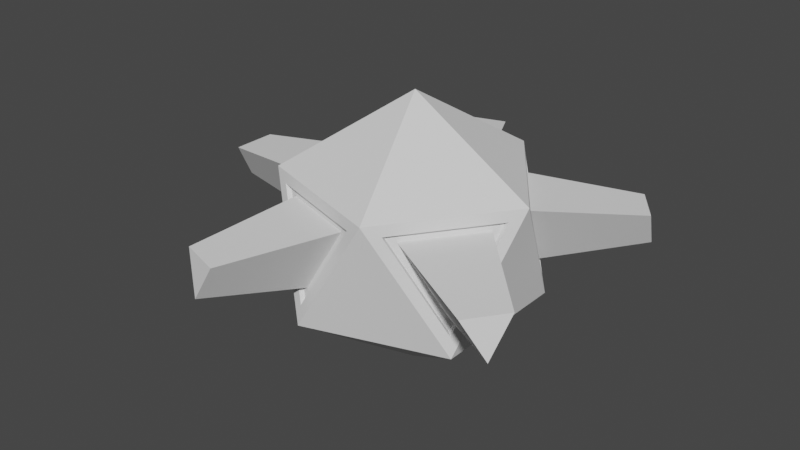 # Source: station03.blend  (saved by Blender 2.81.16; exported with 4.5.12 LTS)
import bpy
from mathutils import Matrix  # noqa: F401  (used for matrix-valued properties, if any)

bpy.ops.wm.read_factory_settings(use_empty=True)
scene = bpy.context.scene
scene.name = 'Scene'

# ---- collections
col_collection = bpy.data.collections.new('Collection'); scene.collection.children.link(col_collection)

# ---- world
world_world = bpy.data.worlds.new('World'); scene.world = world_world
world_world.use_nodes = True; world_world.node_tree.nodes.clear()
_N = world_world.node_tree.nodes; _L = world_world.node_tree.links
n0 = _N.new('ShaderNodeOutputWorld'); n0.name = 'World Output'; n0.location = (300, 300)
n1 = _N.new('ShaderNodeBackground'); n1.name = 'Background'; n1.location = (10, 300)
n1.inputs[0].default_value = (0.05088, 0.05088, 0.05088, 1.0)
_L.new(n1.outputs[0], n0.inputs[0])
n0.is_active_output = True
world_world.color = (0.05088, 0.05088, 0.05088)
world_world.use_sun_shadow = False
world_world.sun_shadow_jitter_overblur = 0.0

# ---- meshes
me_icosphere = bpy.data.meshes.new('Icosphere')
me_icosphere.from_pydata([(0.0, 0.0, -1.0), (0.7009, -0.5093, -0.3006), (-0.2677, -0.824, -0.3006), (-0.8664, 0.0, -0.3006), (-0.2677, 0.824, -0.3006), (0.7009, 0.5093, -0.3006), (0.3637, -0.7543, 0.3739), (-0.605, -0.579, 0.3739), (-0.7376, 0.3964, 0.3739), (0.1491, 0.824, 0.3739), (0.8298, 0.1128, 0.3739), (0.0, 0.0, 1.0), (0.7236, -0.5257, -0.4472), (0.8944, 0.0, 0.4472), (0.8298, -0.1128, 0.3739), (0.7236, 0.5257, -0.4472), (-0.2764, -0.8506, -0.4472), (0.2764, -0.8506, 0.4472), (0.1491, -0.824, 0.3739), (-0.8944, 0.0, -0.4472), (-0.7236, -0.5257, 0.4472), (-0.7376, -0.3964, 0.3739), (-0.2764, 0.8506, -0.4472), (-0.7236, 0.5257, 0.4472), (-0.605, 0.579, 0.3739), (0.7557, -0.1817, 0.3176), (0.2764, 0.8506, 0.4472), (0.3637, 0.7543, 0.3739), (0.6591, -0.4789, -0.188), (0.6591, 0.4789, -0.188), (0.7557, 0.1817, 0.3176), (0.06073, -0.7748, 0.3176), (-0.2518, -0.7748, -0.188), (0.4063, -0.6626, 0.3176), (-0.7182, -0.2972, 0.3176), (-0.8147, 6.89e-09, -0.188), (-0.5046, -0.5912, 0.3176), (-0.5046, 0.5912, 0.3176), (-0.2518, 0.7748, -0.188), (-0.7182, 0.2972, 0.3176), (0.4063, 0.6626, 0.3176), (0.06073, 0.7748, 0.3176), (0.7977, -0.1085, 0.3652), (0.6738, -0.4896, -0.2832), (0.6738, 0.4896, -0.2832), (0.7977, 0.1085, 0.3652), (0.1433, -0.7921, 0.3652), (-0.2574, -0.7921, -0.2832), (0.3496, -0.7251, 0.3652), (-0.7091, -0.3811, 0.3652), (-0.8329, 1.116e-09, -0.2832), (-0.5816, -0.5566, 0.3652), (-0.5816, 0.5566, 0.3652), (-0.2574, 0.7921, -0.2832), (-0.7091, 0.3811, 0.3652), (0.3496, 0.7251, 0.3652), (0.1433, 0.7921, 0.3652), (1.323, -0.7634, 0.2398), (1.271, -0.9234, -0.03237), (1.271, 0.9234, -0.03237), (1.323, 0.7634, 0.2398), (-0.3173, -1.494, 0.2398), (-0.4855, -1.494, -0.03236), (1.135, -1.022, 0.2398), (-1.519, -0.16, 0.2398), (-1.571, 2.518e-08, -0.03236), (-0.6215, -1.395, 0.2398), (-0.6215, 1.395, 0.2398), (-0.4855, 1.494, -0.03236), (-1.519, 0.16, 0.2398), (1.135, 1.022, 0.2398), (-0.3173, 1.494, 0.2398), (1.323, -0.7634, 0.2398), (1.271, -0.9234, -0.03237), (1.271, 0.9234, -0.03237), (1.323, 0.7634, 0.2398), (-0.3173, -1.494, 0.2398), (-0.4855, -1.494, -0.03236), (1.135, -1.022, 0.2398), (-1.519, -0.16, 0.2398), (-1.571, 2.518e-08, -0.03236), (-0.6215, -1.395, 0.2398), (-0.6215, 1.395, 0.2398), (-0.4855, 1.494, -0.03236), (-1.519, 0.16, 0.2398), (1.135, 1.022, 0.2398), (-0.3173, 1.494, 0.2398)], [], [(0, 12, 16), (12, 0, 15), (0, 16, 19), (0, 19, 22), (0, 22, 15), (12, 15, 13), (16, 12, 17), (19, 16, 20), (22, 19, 23), (15, 22, 26), (24, 9, 56, 52), (7, 2, 47, 51), (21, 8, 54, 49), (3, 21, 49, 50), (18, 7, 51, 46), (17, 13, 11), (20, 17, 11), (23, 20, 11), (26, 23, 11), (13, 26, 11), (14, 1, 12, 13), (5, 10, 13, 15), (18, 2, 16, 17), (1, 6, 17, 12), (21, 3, 19, 20), (2, 7, 20, 16), (24, 4, 22, 23), (3, 8, 23, 19), (27, 5, 15, 26), (4, 9, 26, 22), (6, 14, 13, 17), (7, 18, 17, 20), (8, 21, 20, 23), (9, 24, 23, 26), (10, 27, 26, 13), (25, 33, 63, 57), (32, 31, 61, 62), (41, 38, 68, 71), (30, 29, 59, 60), (29, 40, 70, 59), (4, 24, 52, 53), (27, 10, 45, 55), (8, 3, 50, 54), (1, 14, 42, 43), (5, 27, 55, 44), (10, 5, 44, 45), (9, 4, 53, 56), (2, 18, 46, 47), (14, 6, 48, 42), (6, 1, 43, 48), (25, 28, 43, 42), (29, 30, 45, 44), (31, 32, 47, 46), (28, 33, 48, 43), (34, 35, 50, 49), (32, 36, 51, 47), (37, 38, 53, 52), (35, 39, 54, 50), (40, 29, 44, 55), (38, 41, 56, 53), (33, 25, 42, 48), (36, 31, 46, 51), (39, 34, 49, 54), (41, 37, 52, 56), (30, 40, 55, 45), (62, 61, 76, 77), (71, 68, 83, 86), (60, 59, 74, 75), (59, 70, 85, 74), (58, 57, 72, 73), (33, 28, 58, 63), (31, 36, 66, 61), (35, 34, 64, 65), (34, 39, 69, 64), (36, 32, 62, 66), (37, 41, 71, 67), (38, 37, 67, 68), (40, 30, 60, 70), (39, 35, 65, 69), (28, 25, 57, 58), (73, 72, 78), (77, 76, 81), (80, 79, 84), (83, 82, 86), (74, 85, 75), (57, 63, 78, 72), (63, 58, 73, 78), (61, 66, 81, 76), (65, 64, 79, 80), (64, 69, 84, 79), (66, 62, 77, 81), (67, 71, 86, 82), (68, 67, 82, 83), (70, 60, 75, 85), (69, 65, 80, 84)])
_uv = me_icosphere.uv_layers.new(name='UVMap')
_uv.uv.foreach_set('vector', [0.8182, 0.0, 0.7273, 0.1575, 0.9091, 0.1575, 0.7273, 0.1575, 0.6364, 0.0, 0.5455, 0.1575, 0.09091, 0.0, 0.0, 0.1575, 0.1818, 0.1575, 0.2727, 0.0, 0.1818, 0.1575, 0.3636, 0.1575, 0.4545, 0.0, 0.3636, 0.1575, 0.5455, 0.1575, 0.7273, 0.1575, 0.5455, 0.1575, 0.6364, 0.3149, 0.9091, 0.1575, 0.7273, 0.1575, 0.8182, 0.3149, 0.1818, 0.1575, 0.0, 0.1575, 0.09091, 0.3149, 0.3636, 0.1575, 0.1818, 0.1575, 0.2727, 0.3149, 0.5455, 0.1575, 0.3636, 0.1575, 0.4545, 0.3149, 0.2951, 0.302, 0.4322, 0.302, 0.4322, 0.302, 0.2951, 0.302, 0.9776, 0.302, 0.9091, 0.1833, 0.9091, 0.1833, 0.9776, 0.302, 0.1133, 0.302, 0.2504, 0.302, 0.2504, 0.302, 0.1133, 0.302, 0.1818, 0.1833, 0.1133, 0.302, 0.1133, 0.302, 0.1818, 0.1833, 0.8405, 0.302, 0.9776, 0.302, 0.9776, 0.302, 0.8405, 0.302, 0.8182, 0.3149, 0.6364, 0.3149, 0.7273, 0.4724, 1.0, 0.3149, 0.8182, 0.3149, 0.9091, 0.4724, 0.2727, 0.3149, 0.09091, 0.3149, 0.1818, 0.4724, 0.4545, 0.3149, 0.2727, 0.3149, 0.3636, 0.4724, 0.6364, 0.3149, 0.4545, 0.3149, 0.5455, 0.4724, 0.6587, 0.302, 0.7273, 0.1833, 0.7273, 0.1575, 0.6364, 0.3149, 0.5455, 0.1833, 0.614, 0.302, 0.6364, 0.3149, 0.5455, 0.1575, 0.8405, 0.302, 0.9091, 0.1833, 0.9091, 0.1575, 0.8182, 0.3149, 0.7273, 0.1833, 0.7958, 0.302, 0.8182, 0.3149, 0.7273, 0.1575, 0.1133, 0.302, 0.1818, 0.1833, 0.1818, 0.1575, 0.09091, 0.3149, 0.9091, 0.1833, 0.9776, 0.302, 1.0, 0.3149, 0.9091, 0.1575, 0.2951, 0.302, 0.3636, 0.1833, 0.3636, 0.1575, 0.2727, 0.3149, 0.1818, 0.1833, 0.2504, 0.302, 0.2727, 0.3149, 0.1818, 0.1575, 0.4769, 0.302, 0.5455, 0.1833, 0.5455, 0.1575, 0.4545, 0.3149, 0.3636, 0.1833, 0.4322, 0.302, 0.4545, 0.3149, 0.3636, 0.1575, 0.7958, 0.302, 0.6587, 0.302, 0.6364, 0.3149, 0.8182, 0.3149, 0.9776, 0.302, 0.8405, 0.302, 0.8182, 0.3149, 1.0, 0.3149, 0.2504, 0.302, 0.1133, 0.302, 0.09091, 0.3149, 0.2727, 0.3149, 0.4322, 0.302, 0.2951, 0.302, 0.2727, 0.3149, 0.4545, 0.3149, 0.614, 0.302, 0.4769, 0.302, 0.4545, 0.3149, 0.6364, 0.3149, 0.6738, 0.2933, 0.7807, 0.2933, 0.7807, 0.2933, 0.6738, 0.2933, 0.9091, 0.2007, 0.8556, 0.2933, 0.8556, 0.2933, 0.9091, 0.2007, 0.4171, 0.2933, 0.3636, 0.2007, 0.3636, 0.2007, 0.4171, 0.2933, 0.5989, 0.2933, 0.5455, 0.2007, 0.5455, 0.2007, 0.5989, 0.2933, 0.5455, 0.2007, 0.492, 0.2933, 0.492, 0.2933, 0.5455, 0.2007, 0.3636, 0.1833, 0.2951, 0.302, 0.2951, 0.302, 0.3636, 0.1833, 0.4769, 0.302, 0.614, 0.302, 0.614, 0.302, 0.4769, 0.302, 0.2504, 0.302, 0.1818, 0.1833, 0.1818, 0.1833, 0.2504, 0.302, 0.7273, 0.1833, 0.6587, 0.302, 0.6587, 0.302, 0.7273, 0.1833, 0.5455, 0.1833, 0.4769, 0.302, 0.4769, 0.302, 0.5455, 0.1833, 0.614, 0.302, 0.5455, 0.1833, 0.5455, 0.1833, 0.614, 0.302, 0.4322, 0.302, 0.3636, 0.1833, 0.3636, 0.1833, 0.4322, 0.302, 0.9091, 0.1833, 0.8405, 0.302, 0.8405, 0.302, 0.9091, 0.1833, 0.6587, 0.302, 0.7958, 0.302, 0.7958, 0.302, 0.6587, 0.302, 0.7958, 0.302, 0.7273, 0.1833, 0.7273, 0.1833, 0.7958, 0.302, 0.6738, 0.2933, 0.7273, 0.2007, 0.7273, 0.1833, 0.6587, 0.302, 0.5455, 0.2007, 0.5989, 0.2933, 0.614, 0.302, 0.5455, 0.1833, 0.8556, 0.2933, 0.9091, 0.2007, 0.9091, 0.1833, 0.8405, 0.302, 0.7273, 0.2007, 0.7807, 0.2933, 0.7958, 0.302, 0.7273, 0.1833, 0.1284, 0.2933, 0.1818, 0.2007, 0.1818, 0.1833, 0.1133, 0.302, 0.9091, 0.2007, 0.9626, 0.2933, 0.9776, 0.302, 0.9091, 0.1833, 0.3102, 0.2933, 0.3636, 0.2007, 0.3636, 0.1833, 0.2951, 0.302, 0.1818, 0.2007, 0.2353, 0.2933, 0.2504, 0.302, 0.1818, 0.1833, 0.492, 0.2933, 0.5455, 0.2007, 0.5455, 0.1833, 0.4769, 0.302, 0.3636, 0.2007, 0.4171, 0.2933, 0.4322, 0.302, 0.3636, 0.1833, 0.7807, 0.2933, 0.6738, 0.2933, 0.6587, 0.302, 0.7958, 0.302, 0.9626, 0.2933, 0.8556, 0.2933, 0.8405, 0.302, 0.9776, 0.302, 0.2353, 0.2933, 0.1284, 0.2933, 0.1133, 0.302, 0.2504, 0.302, 0.4171, 0.2933, 0.3102, 0.2933, 0.2951, 0.302, 0.4322, 0.302, 0.5989, 0.2933, 0.492, 0.2933, 0.4769, 0.302, 0.614, 0.302, 0.9091, 0.2007, 0.8556, 0.2933, 0.8556, 0.2933, 0.9091, 0.2007, 0.4171, 0.2933, 0.3636, 0.2007, 0.3636, 0.2007, 0.4171, 0.2933, 0.5989, 0.2933, 0.5455, 0.2007, 0.5455, 0.2007, 0.5989, 0.2933, 0.5455, 0.2007, 0.492, 0.2933, 0.492, 0.2933, 0.5455, 0.2007, 0.7273, 0.2007, 0.6738, 0.2933, 0.6738, 0.2933, 0.7273, 0.2007, 0.7807, 0.2933, 0.7273, 0.2007, 0.7273, 0.2007, 0.7807, 0.2933, 0.8556, 0.2933, 0.9626, 0.2933, 0.9626, 0.2933, 0.8556, 0.2933, 0.1818, 0.2007, 0.1284, 0.2933, 0.1284, 0.2933, 0.1818, 0.2007, 0.1284, 0.2933, 0.2353, 0.2933, 0.2353, 0.2933, 0.1284, 0.2933, 0.9626, 0.2933, 0.9091, 0.2007, 0.9091, 0.2007, 0.9626, 0.2933, 0.3102, 0.2933, 0.4171, 0.2933, 0.4171, 0.2933, 0.3102, 0.2933, 0.3636, 0.2007, 0.3102, 0.2933, 0.3102, 0.2933, 0.3636, 0.2007, 0.492, 0.2933, 0.5989, 0.2933, 0.5989, 0.2933, 0.492, 0.2933, 0.2353, 0.2933, 0.1818, 0.2007, 0.1818, 0.2007, 0.2353, 0.2933, 0.7273, 0.2007, 0.6738, 0.2933, 0.6738, 0.2933, 0.7273, 0.2007, 0.7273, 0.2007, 0.6738, 0.2933, 0.7807, 0.2933, 0.9091, 0.2007, 0.8556, 0.2933, 0.9626, 0.2933, 0.1818, 0.2007, 0.1284, 0.2933, 0.2353, 0.2933, 0.3636, 0.2007, 0.3102, 0.2933, 0.4171, 0.2933, 0.5455, 0.2007, 0.492, 0.2933, 0.5989, 0.2933, 0.6738, 0.2933, 0.7807, 0.2933, 0.7807, 0.2933, 0.6738, 0.2933, 0.7807, 0.2933, 0.7273, 0.2007, 0.7273, 0.2007, 0.7807, 0.2933, 0.8556, 0.2933, 0.9626, 0.2933, 0.9626, 0.2933, 0.8556, 0.2933, 0.1818, 0.2007, 0.1284, 0.2933, 0.1284, 0.2933, 0.1818, 0.2007, 0.1284, 0.2933, 0.2353, 0.2933, 0.2353, 0.2933, 0.1284, 0.2933, 0.9626, 0.2933, 0.9091, 0.2007, 0.9091, 0.2007, 0.9626, 0.2933, 0.3102, 0.2933, 0.4171, 0.2933, 0.4171, 0.2933, 0.3102, 0.2933, 0.3636, 0.2007, 0.3102, 0.2933, 0.3102, 0.2933, 0.3636, 0.2007, 0.492, 0.2933, 0.5989, 0.2933, 0.5989, 0.2933, 0.492, 0.2933, 0.2353, 0.2933, 0.1818, 0.2007, 0.1818, 0.2007, 0.2353, 0.2933])
me_icosphere.use_remesh_fix_poles = True
me_icosphere.use_remesh_preserve_attributes = False
me_icosphere.use_mirror_vertex_groups = False
me_icosphere.update()

# ---- objects
ob_icosphere = bpy.data.objects.new('Icosphere', me_icosphere)

# ---- transforms, parenting, visibility, modifiers, constraints
ob_icosphere.location = (0.0, 0.0, 0.0)
ob_icosphere.scale = (3.305, 3.305, 3.305)
ob_icosphere.lineart.crease_threshold = 0.0

# ---- collection membership
col_collection.objects.link(ob_icosphere)

# ---- scene / render settings (as saved in the file)
scene.frame_start = 1; scene.frame_end = 250; scene.frame_set(183)
scene.render.engine = 'BLENDER_EEVEE_NEXT'
scene.cycles.use_denoising = False
scene.cycles.samples = 128
scene.cycles.sampling_pattern = 'TABULATED_SOBOL'
scene.cycles.use_adaptive_sampling = False
scene.cycles.use_light_tree = False
scene.view_settings.view_transform = 'Filmic'
bpy.context.view_layer.update()

# ---- added for rendering (the .blend has no active camera and no usable light): camera, sun
cam_auto = bpy.data.cameras.new('AutoCamera')
cam_auto.lens = 50.0
cam_auto.sensor_width = 36.0
cam_auto.clip_end = 1000.0
ob_auto_camera = bpy.data.objects.new('AutoCamera', cam_auto)
scene.collection.objects.link(ob_auto_camera)
ob_auto_camera.location = (13.7051, -16.9381, 11.292)
ob_auto_camera.rotation_euler = (1.09748, -7.21219e-08, 0.694738)
scene.camera = ob_auto_camera
light_auto_sun = bpy.data.lights.new('AutoSun', 'SUN')
light_auto_sun.energy = 3.0
light_auto_sun.angle = 0.0523599
ob_auto_sun = bpy.data.objects.new('AutoSun', light_auto_sun)
scene.collection.objects.link(ob_auto_sun)
ob_auto_sun.rotation_euler = (0.872665, 0.174533, 0.523599)
bpy.context.view_layer.update()
